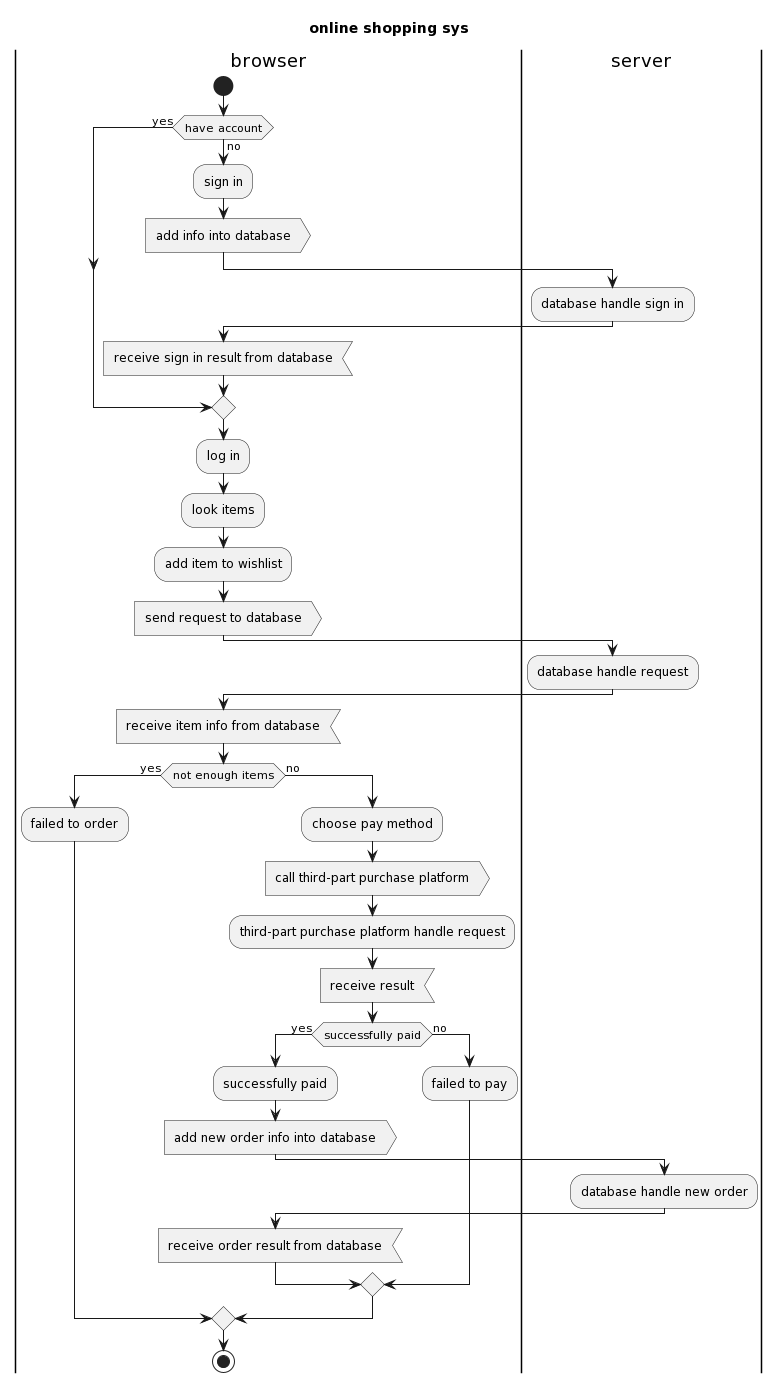

The diagram above was rendered by PlantUML. Its source (embedded in the PNG):
@startuml
title online shopping sys
|browser|
start
if (have account) then (yes)
else(no)
:sign in;
:add info into database>
|server|
:database handle sign in;
|browser|
:receive sign in result from database<
endif
:log in;
:look items;
:add item to wishlist;
:send request to database>
|server|
:database handle request;
|browser|
:receive item info from database<
if (not enough items) then (yes)
    :failed to order;
else(no)
    :choose pay method;
    :call third-part purchase platform>
    :third-part purchase platform handle request;
    :receive result<
if (successfully paid) then(yes)
:successfully paid;
:add new order info into database>
|server|
:database handle new order;
|browser|
:receive order result from database<
else(no)
:failed to pay;
endif
endif
stop
@enduml